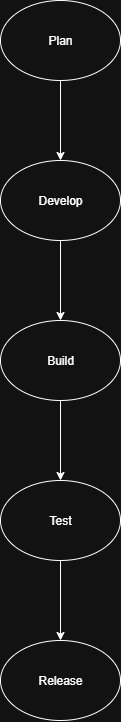

The diagram above was exported from draw.io. Its source (the exported page's mxGraphModel, read from the mxfile embedded in the PNG):
<mxGraphModel dx="1453" dy="775" grid="1" gridSize="10" guides="1" tooltips="1" connect="1" arrows="1" fold="1" page="1" pageScale="1" pageWidth="850" pageHeight="1100" math="0" shadow="0">
  <root>
    <mxCell id="0" />
    <mxCell id="1" parent="0" />
    <mxCell id="jYJ73D1gxD0i-D3rUrc3-3" value="" style="edgeStyle=orthogonalEdgeStyle;rounded=0;orthogonalLoop=1;jettySize=auto;html=1;" edge="1" parent="1" source="jYJ73D1gxD0i-D3rUrc3-1" target="jYJ73D1gxD0i-D3rUrc3-2">
      <mxGeometry relative="1" as="geometry" />
    </mxCell>
    <mxCell id="jYJ73D1gxD0i-D3rUrc3-1" value="Plan" style="ellipse;whiteSpace=wrap;html=1;" vertex="1" parent="1">
      <mxGeometry x="370" y="30" width="120" height="80" as="geometry" />
    </mxCell>
    <mxCell id="jYJ73D1gxD0i-D3rUrc3-5" value="" style="edgeStyle=orthogonalEdgeStyle;rounded=0;orthogonalLoop=1;jettySize=auto;html=1;" edge="1" parent="1" source="jYJ73D1gxD0i-D3rUrc3-2" target="jYJ73D1gxD0i-D3rUrc3-4">
      <mxGeometry relative="1" as="geometry" />
    </mxCell>
    <mxCell id="jYJ73D1gxD0i-D3rUrc3-2" value="Develop" style="ellipse;whiteSpace=wrap;html=1;" vertex="1" parent="1">
      <mxGeometry x="370" y="190" width="120" height="80" as="geometry" />
    </mxCell>
    <mxCell id="jYJ73D1gxD0i-D3rUrc3-7" value="" style="edgeStyle=orthogonalEdgeStyle;rounded=0;orthogonalLoop=1;jettySize=auto;html=1;" edge="1" parent="1" source="jYJ73D1gxD0i-D3rUrc3-4" target="jYJ73D1gxD0i-D3rUrc3-6">
      <mxGeometry relative="1" as="geometry" />
    </mxCell>
    <mxCell id="jYJ73D1gxD0i-D3rUrc3-4" value="Build" style="ellipse;whiteSpace=wrap;html=1;" vertex="1" parent="1">
      <mxGeometry x="370" y="350" width="120" height="80" as="geometry" />
    </mxCell>
    <mxCell id="jYJ73D1gxD0i-D3rUrc3-9" value="" style="edgeStyle=orthogonalEdgeStyle;rounded=0;orthogonalLoop=1;jettySize=auto;html=1;" edge="1" parent="1" source="jYJ73D1gxD0i-D3rUrc3-6" target="jYJ73D1gxD0i-D3rUrc3-8">
      <mxGeometry relative="1" as="geometry" />
    </mxCell>
    <mxCell id="jYJ73D1gxD0i-D3rUrc3-6" value="Test" style="ellipse;whiteSpace=wrap;html=1;" vertex="1" parent="1">
      <mxGeometry x="370" y="510" width="120" height="80" as="geometry" />
    </mxCell>
    <mxCell id="jYJ73D1gxD0i-D3rUrc3-8" value="Release" style="ellipse;whiteSpace=wrap;html=1;" vertex="1" parent="1">
      <mxGeometry x="370" y="670" width="120" height="80" as="geometry" />
    </mxCell>
  </root>
</mxGraphModel>